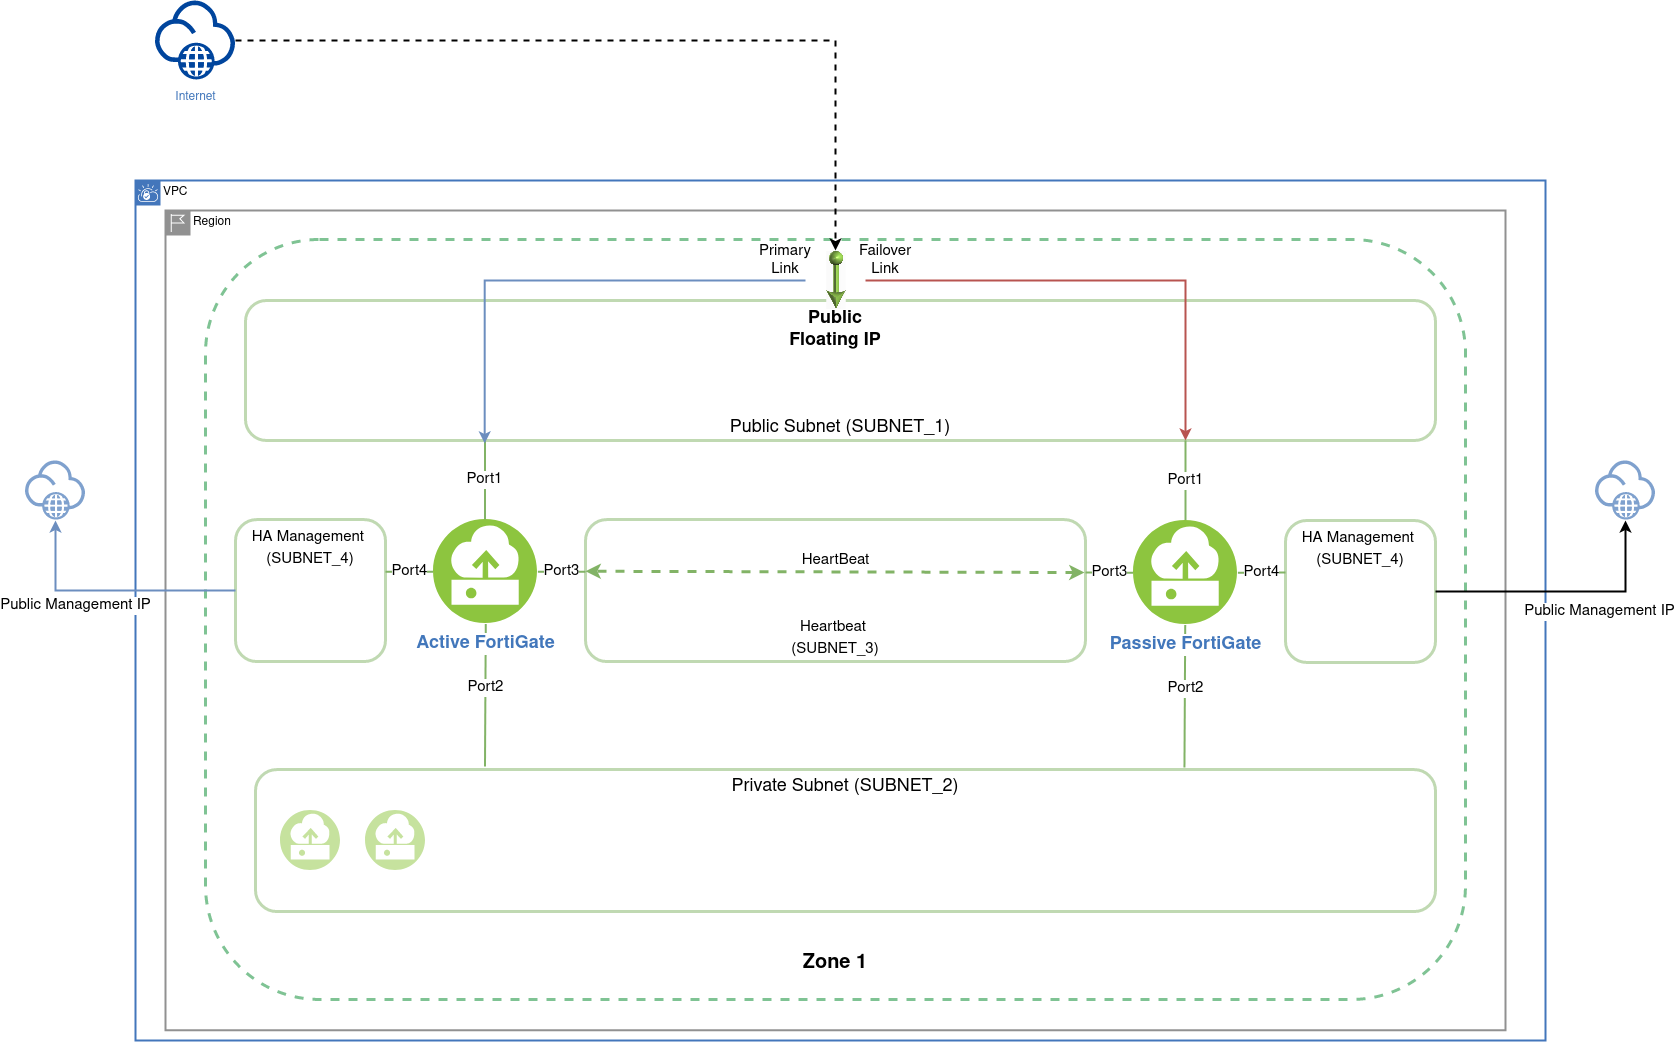

The diagram above was exported from draw.io. Its source (the exported page's mxGraphModel, read from the mxfile embedded in the PNG):
<mxGraphModel dx="3025" dy="-3264" grid="1" gridSize="10" guides="1" tooltips="1" connect="1" arrows="1" fold="1" page="1" pageScale="1" pageWidth="850" pageHeight="1100" math="0" shadow="0">
  <root>
    <mxCell id="0" />
    <mxCell id="1" parent="0" />
    <mxCell id="FerS2mSDKpnVifnrhrc4-1" value="&lt;div&gt;VPC&lt;/div&gt;" style="shape=mxgraph.ibm.box;prType=vpc;fontStyle=0;verticalAlign=top;align=left;spacingLeft=32;spacingTop=4;fillColor=none;whiteSpace=wrap;html=1;strokeColor=#4376BB;strokeWidth=2;dashed=0;container=1;spacing=-4;collapsible=0;rounded=1;" parent="1" vertex="1">
      <mxGeometry x="-450" y="4670" width="1410" height="860" as="geometry" />
    </mxCell>
    <mxCell id="FerS2mSDKpnVifnrhrc4-148" value="Region" style="shape=mxgraph.ibm.box;prType=region;fontStyle=0;verticalAlign=top;align=left;spacingLeft=32;spacingTop=4;fillColor=none;whiteSpace=wrap;html=1;strokeColor=#919191;strokeWidth=2;dashed=0;container=1;spacing=-4;collapsible=0;expand=0;recursiveResize=0;rounded=1;" parent="FerS2mSDKpnVifnrhrc4-1" vertex="1">
      <mxGeometry x="30" y="30" width="1340" height="819.76" as="geometry" />
    </mxCell>
    <mxCell id="FerS2mSDKpnVifnrhrc4-162" value="&lt;div style=&quot;font-size: 20px&quot;&gt;&lt;b&gt;Zone 1&lt;/b&gt;&lt;/div&gt;&lt;div&gt;&lt;b&gt;&lt;br&gt;&lt;/b&gt;&lt;/div&gt;" style="fontStyle=0;verticalAlign=bottom;align=center;spacingTop=-2;fillColor=none;rounded=1;whiteSpace=wrap;html=1;strokeColor=#00882B;strokeWidth=3;dashed=1;container=1;collapsible=0;expand=0;recursiveResize=0;shadow=0;fontSize=18;opacity=50;" parent="FerS2mSDKpnVifnrhrc4-148" vertex="1">
      <mxGeometry x="40" y="28.97" width="1260" height="760" as="geometry" />
    </mxCell>
    <mxCell id="K6c6UgwtzuZ8GLyB6wt7-11" style="edgeStyle=none;rounded=0;orthogonalLoop=1;jettySize=auto;html=1;entryX=0.477;entryY=-0.022;entryDx=0;entryDy=0;entryPerimeter=0;fontSize=15;endArrow=none;endFill=0;strokeColor=#82b366;strokeWidth=2;fillColor=#d5e8d4;" edge="1" parent="FerS2mSDKpnVifnrhrc4-162">
      <mxGeometry x="0.5399999999999636" as="geometry">
        <mxPoint x="280.2676752642483" y="384.42768595752295" as="sourcePoint" />
        <mxPoint x="279.5" y="526.9973200000013" as="targetPoint" />
      </mxGeometry>
    </mxCell>
    <mxCell id="K6c6UgwtzuZ8GLyB6wt7-12" value="&lt;div&gt;Port2&lt;/div&gt;" style="edgeLabel;html=1;align=center;verticalAlign=middle;resizable=0;points=[];fontSize=15;" vertex="1" connectable="0" parent="K6c6UgwtzuZ8GLyB6wt7-11">
      <mxGeometry x="-0.1171" relative="1" as="geometry">
        <mxPoint as="offset" />
      </mxGeometry>
    </mxCell>
    <mxCell id="FerS2mSDKpnVifnrhrc4-166" value="Public Subnet (SUBNET_1)" style="rounded=1;whiteSpace=wrap;html=1;shadow=0;fontSize=18;strokeColor=#82b366;strokeWidth=3;opacity=50;fillColor=none;verticalAlign=bottom;" parent="FerS2mSDKpnVifnrhrc4-162" vertex="1">
      <mxGeometry x="40" y="61.03" width="1190" height="140" as="geometry" />
    </mxCell>
    <mxCell id="FerS2mSDKpnVifnrhrc4-193" value="Port4" style="edgeStyle=none;rounded=0;orthogonalLoop=1;jettySize=auto;html=1;entryX=1;entryY=0.367;entryDx=0;entryDy=0;entryPerimeter=0;fontSize=15;endArrow=none;endFill=0;strokeColor=#82b366;strokeWidth=2;fillColor=#d5e8d4;" parent="FerS2mSDKpnVifnrhrc4-162" source="FerS2mSDKpnVifnrhrc4-52" target="FerS2mSDKpnVifnrhrc4-178" edge="1">
      <mxGeometry relative="1" as="geometry" />
    </mxCell>
    <mxCell id="FerS2mSDKpnVifnrhrc4-197" value="Port3" style="edgeStyle=none;rounded=0;orthogonalLoop=1;jettySize=auto;html=1;entryX=0;entryY=0.367;entryDx=0;entryDy=0;entryPerimeter=0;fontSize=15;endArrow=none;endFill=0;strokeColor=#82b366;strokeWidth=2;fillColor=#d5e8d4;" parent="FerS2mSDKpnVifnrhrc4-162" source="FerS2mSDKpnVifnrhrc4-52" target="FerS2mSDKpnVifnrhrc4-179" edge="1">
      <mxGeometry relative="1" as="geometry" />
    </mxCell>
    <mxCell id="FerS2mSDKpnVifnrhrc4-52" value="&lt;b&gt;&lt;font style=&quot;font-size: 18px&quot;&gt;Active FortiGate&lt;/font&gt;&lt;/b&gt;" style="aspect=fixed;perimeter=ellipsePerimeter;html=1;align=center;shadow=0;dashed=0;fontColor=#4277BB;labelBackgroundColor=#ffffff;fontSize=12;spacingTop=3;image;image=img/lib/ibm/vpc/Instance.svg;rounded=1;imageBackground=#ffffff;sketch=0;" parent="FerS2mSDKpnVifnrhrc4-162" vertex="1">
      <mxGeometry x="227.841726618705" y="280.1188095238098" width="104.30956834532373" height="104.30956834532373" as="geometry" />
    </mxCell>
    <mxCell id="FerS2mSDKpnVifnrhrc4-178" value="&lt;div&gt;&lt;font style=&quot;font-size: 15px&quot;&gt;HA Management&amp;nbsp; &lt;br&gt;&lt;/font&gt;&lt;/div&gt;&lt;div&gt;&lt;font style=&quot;font-size: 15px&quot;&gt;(SUBNET_4)&lt;/font&gt;&lt;/div&gt;" style="rounded=1;whiteSpace=wrap;html=1;shadow=0;fontSize=18;strokeColor=#82b366;strokeWidth=3;opacity=50;fillColor=none;verticalAlign=top;" parent="FerS2mSDKpnVifnrhrc4-162" vertex="1">
      <mxGeometry x="30" y="280.12" width="150" height="141.94" as="geometry" />
    </mxCell>
    <mxCell id="FerS2mSDKpnVifnrhrc4-179" value="&lt;div&gt;&lt;font style=&quot;font-size: 15px&quot;&gt;Heartbeat&amp;nbsp; &lt;/font&gt;&lt;/div&gt;&lt;font style=&quot;font-size: 15px&quot;&gt;(SUBNET_3)&lt;/font&gt;" style="rounded=1;whiteSpace=wrap;html=1;shadow=0;fontSize=18;strokeColor=#82b366;strokeWidth=3;opacity=50;fillColor=none;verticalAlign=bottom;" parent="FerS2mSDKpnVifnrhrc4-162" vertex="1">
      <mxGeometry x="380" y="280.12" width="500" height="141.94" as="geometry" />
    </mxCell>
    <mxCell id="FerS2mSDKpnVifnrhrc4-180" value="Private Subnet (SUBNET_2)" style="rounded=1;whiteSpace=wrap;html=1;shadow=0;fontSize=18;strokeColor=#82b366;strokeWidth=3;opacity=50;fillColor=none;verticalAlign=top;" parent="FerS2mSDKpnVifnrhrc4-162" vertex="1">
      <mxGeometry x="50" y="530.12" width="1180" height="141.94" as="geometry" />
    </mxCell>
    <mxCell id="FerS2mSDKpnVifnrhrc4-210" value="" style="aspect=fixed;perimeter=ellipsePerimeter;html=1;align=center;shadow=0;dashed=0;fontColor=#4277BB;labelBackgroundColor=#ffffff;fontSize=12;spacingTop=3;image;image=img/lib/ibm/vpc/Instance.svg;rounded=1;sketch=0;strokeColor=#000000;strokeWidth=3;fillColor=none;gradientColor=none;opacity=50;" parent="FerS2mSDKpnVifnrhrc4-162" vertex="1">
      <mxGeometry x="75" y="571.0900000000001" width="60" height="60" as="geometry" />
    </mxCell>
    <mxCell id="FerS2mSDKpnVifnrhrc4-211" value="" style="aspect=fixed;perimeter=ellipsePerimeter;html=1;align=center;shadow=0;dashed=0;fontColor=#4277BB;labelBackgroundColor=#ffffff;fontSize=12;spacingTop=3;image;image=img/lib/ibm/vpc/Instance.svg;rounded=1;sketch=0;strokeColor=#000000;strokeWidth=3;fillColor=none;gradientColor=none;opacity=50;" parent="FerS2mSDKpnVifnrhrc4-162" vertex="1">
      <mxGeometry x="160" y="571.0299999999997" width="60" height="60" as="geometry" />
    </mxCell>
    <mxCell id="K6c6UgwtzuZ8GLyB6wt7-8" value="&lt;div style=&quot;font-size: 15px&quot;&gt;&lt;font style=&quot;font-size: 15px&quot;&gt;Port1&lt;/font&gt;&lt;/div&gt;" style="edgeStyle=none;rounded=0;orthogonalLoop=1;jettySize=auto;html=1;fontSize=18;endArrow=none;endFill=0;strokeColor=#82b366;strokeWidth=2;fillColor=#d5e8d4;" edge="1" parent="FerS2mSDKpnVifnrhrc4-162">
      <mxGeometry x="-0.5" as="geometry">
        <mxPoint x="279.4965107913672" y="280.11880952380943" as="sourcePoint" />
        <mxPoint x="279.4987816140615" y="200.0000000000009" as="targetPoint" />
      </mxGeometry>
    </mxCell>
    <mxCell id="K6c6UgwtzuZ8GLyB6wt7-10" value="HeartBeat" style="edgeStyle=none;rounded=0;orthogonalLoop=1;jettySize=auto;html=1;entryX=0;entryY=0.364;entryDx=0;entryDy=0;entryPerimeter=0;fontSize=15;endArrow=classic;endFill=1;strokeColor=#82b366;strokeWidth=3;fillColor=#d5e8d4;dashed=1;startArrow=classic;startFill=1;exitX=0.998;exitY=0.373;exitDx=0;exitDy=0;exitPerimeter=0;" edge="1" parent="FerS2mSDKpnVifnrhrc4-162" source="FerS2mSDKpnVifnrhrc4-179" target="FerS2mSDKpnVifnrhrc4-179">
      <mxGeometry as="geometry">
        <mxPoint x="860" y="332.02999999999975" as="sourcePoint" />
        <mxPoint x="653.9200000000001" y="331.77197999999953" as="targetPoint" />
        <mxPoint y="-11" as="offset" />
      </mxGeometry>
    </mxCell>
    <mxCell id="FerS2mSDKpnVifnrhrc4-219" style="edgeStyle=orthogonalEdgeStyle;rounded=0;orthogonalLoop=1;jettySize=auto;html=1;fontSize=15;endArrow=classic;endFill=1;strokeColor=#6c8ebf;strokeWidth=2;fillColor=#dae8fc;entryX=0.201;entryY=1.021;entryDx=0;entryDy=0;entryPerimeter=0;" parent="FerS2mSDKpnVifnrhrc4-148" source="FerS2mSDKpnVifnrhrc4-153" target="FerS2mSDKpnVifnrhrc4-166" edge="1">
      <mxGeometry relative="1" as="geometry">
        <Array as="points">
          <mxPoint x="319" y="70" />
        </Array>
      </mxGeometry>
    </mxCell>
    <mxCell id="FerS2mSDKpnVifnrhrc4-220" value="" style="edgeStyle=orthogonalEdgeStyle;rounded=0;orthogonalLoop=1;jettySize=auto;html=1;fontSize=15;endArrow=classic;endFill=1;strokeColor=#b85450;strokeWidth=2;fillColor=#f8cecc;verticalAlign=top;" parent="FerS2mSDKpnVifnrhrc4-148" source="FerS2mSDKpnVifnrhrc4-153" edge="1">
      <mxGeometry relative="1" as="geometry">
        <mxPoint x="1020" y="230" as="targetPoint" />
      </mxGeometry>
    </mxCell>
    <mxCell id="FerS2mSDKpnVifnrhrc4-153" value="" style="aspect=fixed;perimeter=ellipsePerimeter;html=1;align=center;shadow=0;dashed=0;fontColor=#4277BB;labelBackgroundColor=#ffffff;fontSize=12;spacingTop=3;image;image=img/lib/ibm/vpc/FloatingIP.svg;rotation=90;rounded=1;" parent="FerS2mSDKpnVifnrhrc4-148" vertex="1">
      <mxGeometry x="640" y="40" width="60" height="60" as="geometry" />
    </mxCell>
    <mxCell id="FerS2mSDKpnVifnrhrc4-158" value="&lt;div style=&quot;font-size: 18px;&quot;&gt;Public Floating IP&lt;/div&gt;&lt;div style=&quot;font-size: 18px;&quot;&gt;&lt;br style=&quot;font-size: 18px;&quot;&gt;&lt;/div&gt;" style="text;html=1;strokeColor=none;fillColor=none;align=center;verticalAlign=middle;whiteSpace=wrap;fontStyle=1;fontSize=18;rounded=1;" parent="FerS2mSDKpnVifnrhrc4-148" vertex="1">
      <mxGeometry x="615" y="120" width="110" height="20" as="geometry" />
    </mxCell>
    <mxCell id="FerS2mSDKpnVifnrhrc4-223" value="&lt;div&gt;Primary Link&lt;/div&gt;" style="text;html=1;strokeColor=none;fillColor=none;align=center;verticalAlign=middle;whiteSpace=wrap;rounded=0;shadow=0;sketch=0;fontSize=15;opacity=50;" parent="FerS2mSDKpnVifnrhrc4-148" vertex="1">
      <mxGeometry x="600" y="40" width="40" height="20" as="geometry" />
    </mxCell>
    <mxCell id="FerS2mSDKpnVifnrhrc4-224" value="&lt;div&gt;Failover Link&lt;/div&gt;" style="text;html=1;strokeColor=none;fillColor=none;align=center;verticalAlign=middle;whiteSpace=wrap;rounded=0;shadow=0;sketch=0;fontSize=15;opacity=50;" parent="FerS2mSDKpnVifnrhrc4-148" vertex="1">
      <mxGeometry x="700" y="40" width="40" height="20" as="geometry" />
    </mxCell>
    <mxCell id="FerS2mSDKpnVifnrhrc4-201" value="&lt;div style=&quot;font-size: 15px&quot;&gt;&lt;font style=&quot;font-size: 15px&quot;&gt;Port1&lt;/font&gt;&lt;/div&gt;" style="edgeStyle=none;rounded=0;orthogonalLoop=1;jettySize=auto;html=1;fontSize=18;endArrow=none;endFill=0;strokeColor=#82b366;strokeWidth=2;fillColor=#d5e8d4;" parent="FerS2mSDKpnVifnrhrc4-148" source="FerS2mSDKpnVifnrhrc4-206" edge="1">
      <mxGeometry x="320" y="4729.88" as="geometry">
        <mxPoint x="1019.9987816140615" y="229.88000000000102" as="targetPoint" />
      </mxGeometry>
    </mxCell>
    <mxCell id="FerS2mSDKpnVifnrhrc4-202" style="edgeStyle=none;rounded=0;orthogonalLoop=1;jettySize=auto;html=1;entryX=0.477;entryY=-0.022;entryDx=0;entryDy=0;entryPerimeter=0;fontSize=15;endArrow=none;endFill=0;strokeColor=#82b366;strokeWidth=2;fillColor=#d5e8d4;" parent="FerS2mSDKpnVifnrhrc4-148" source="FerS2mSDKpnVifnrhrc4-206" edge="1">
      <mxGeometry x="320" y="4729.88" as="geometry">
        <mxPoint x="1018.96" y="556.8773200000014" as="targetPoint" />
      </mxGeometry>
    </mxCell>
    <mxCell id="FerS2mSDKpnVifnrhrc4-203" value="&lt;div&gt;Port2&lt;/div&gt;" style="edgeLabel;html=1;align=center;verticalAlign=middle;resizable=0;points=[];fontSize=15;" parent="FerS2mSDKpnVifnrhrc4-202" vertex="1" connectable="0">
      <mxGeometry x="-0.1171" relative="1" as="geometry">
        <mxPoint as="offset" />
      </mxGeometry>
    </mxCell>
    <mxCell id="FerS2mSDKpnVifnrhrc4-204" value="&lt;div&gt;Port3&lt;/div&gt;" style="edgeStyle=none;rounded=0;orthogonalLoop=1;jettySize=auto;html=1;entryX=1;entryY=0.367;entryDx=0;entryDy=0;entryPerimeter=0;fontSize=15;endArrow=none;endFill=0;strokeColor=#82b366;strokeWidth=2;fillColor=#d5e8d4;" parent="FerS2mSDKpnVifnrhrc4-148" source="FerS2mSDKpnVifnrhrc4-206" edge="1">
      <mxGeometry x="320" y="4729.88" as="geometry">
        <mxPoint x="920" y="362.09198000000015" as="targetPoint" />
      </mxGeometry>
    </mxCell>
    <mxCell id="FerS2mSDKpnVifnrhrc4-205" value="&lt;div&gt;Port4&lt;/div&gt;" style="edgeStyle=none;rounded=0;orthogonalLoop=1;jettySize=auto;html=1;entryX=0;entryY=0.367;entryDx=0;entryDy=0;entryPerimeter=0;fontSize=15;endArrow=none;endFill=0;strokeColor=#82b366;strokeWidth=2;fillColor=#d5e8d4;" parent="FerS2mSDKpnVifnrhrc4-148" source="FerS2mSDKpnVifnrhrc4-206" target="FerS2mSDKpnVifnrhrc4-208" edge="1">
      <mxGeometry x="320" y="4729.88" as="geometry" />
    </mxCell>
    <mxCell id="FerS2mSDKpnVifnrhrc4-206" value="&lt;b&gt;&lt;font style=&quot;font-size: 18px&quot;&gt;Passive FortiGate&lt;/font&gt;&lt;/b&gt;" style="aspect=fixed;perimeter=ellipsePerimeter;html=1;align=center;shadow=0;dashed=0;fontColor=#4277BB;labelBackgroundColor=#ffffff;fontSize=12;spacingTop=3;image;image=img/lib/ibm/vpc/Instance.svg;rounded=1;imageBackground=#ffffff;sketch=0;" parent="FerS2mSDKpnVifnrhrc4-148" vertex="1">
      <mxGeometry x="967.841726618705" y="309.9988095238099" width="104.30956834532373" height="104.30956834532373" as="geometry" />
    </mxCell>
    <mxCell id="FerS2mSDKpnVifnrhrc4-208" value="&lt;div&gt;&lt;font style=&quot;font-size: 15px&quot;&gt;HA Management&amp;nbsp; &lt;br&gt;&lt;/font&gt;&lt;/div&gt;&lt;div&gt;&lt;font style=&quot;font-size: 15px&quot;&gt;(SUBNET_4)&lt;/font&gt;&lt;/div&gt;" style="rounded=1;whiteSpace=wrap;html=1;shadow=0;fontSize=18;strokeColor=#82b366;strokeWidth=3;opacity=50;fillColor=none;verticalAlign=top;" parent="FerS2mSDKpnVifnrhrc4-148" vertex="1">
      <mxGeometry x="1120" y="310" width="150" height="141.94" as="geometry" />
    </mxCell>
    <mxCell id="FerS2mSDKpnVifnrhrc4-222" style="edgeStyle=orthogonalEdgeStyle;rounded=0;orthogonalLoop=1;jettySize=auto;html=1;dashed=1;fontSize=15;endArrow=classic;endFill=1;strokeColor=#000000;strokeWidth=2;" parent="1" source="FerS2mSDKpnVifnrhrc4-146" target="FerS2mSDKpnVifnrhrc4-153" edge="1">
      <mxGeometry relative="1" as="geometry" />
    </mxCell>
    <mxCell id="FerS2mSDKpnVifnrhrc4-146" value="Internet" style="aspect=fixed;perimeter=ellipsePerimeter;html=1;align=center;shadow=0;dashed=0;fontColor=#4277BB;labelBackgroundColor=#ffffff;fontSize=12;spacingTop=3;image;image=img/lib/ibm/vpc/Internet.svg;rounded=1;" parent="1" vertex="1">
      <mxGeometry x="-430" y="4490" width="80" height="80" as="geometry" />
    </mxCell>
    <mxCell id="FerS2mSDKpnVifnrhrc4-226" value="" style="aspect=fixed;perimeter=ellipsePerimeter;html=1;align=center;shadow=0;dashed=0;fontColor=#4277BB;labelBackgroundColor=#ffffff;fontSize=12;spacingTop=3;image;image=img/lib/ibm/vpc/Internet.svg;rounded=1;sketch=0;strokeColor=#000000;strokeWidth=3;fillColor=none;gradientColor=none;opacity=50;" parent="1" vertex="1">
      <mxGeometry x="1010" y="4950" width="60" height="60" as="geometry" />
    </mxCell>
    <mxCell id="FerS2mSDKpnVifnrhrc4-227" value="" style="aspect=fixed;perimeter=ellipsePerimeter;html=1;align=center;shadow=0;dashed=0;fontColor=#4277BB;labelBackgroundColor=#ffffff;fontSize=12;spacingTop=3;image;image=img/lib/ibm/vpc/Internet.svg;rounded=1;sketch=0;strokeColor=#000000;strokeWidth=3;fillColor=none;gradientColor=none;opacity=50;" parent="1" vertex="1">
      <mxGeometry x="-560" y="4950" width="60" height="60" as="geometry" />
    </mxCell>
    <mxCell id="FerS2mSDKpnVifnrhrc4-228" value="&lt;div&gt;&lt;font style=&quot;font-size: 15px&quot;&gt;Public Management IP&lt;/font&gt;&lt;/div&gt;" style="edgeStyle=orthogonalEdgeStyle;rounded=0;orthogonalLoop=1;jettySize=auto;html=1;entryX=0.5;entryY=1;entryDx=0;entryDy=0;fontSize=15;endArrow=classic;endFill=1;strokeColor=#6c8ebf;strokeWidth=2;fillColor=#dae8fc;verticalAlign=top;" parent="1" source="FerS2mSDKpnVifnrhrc4-178" target="FerS2mSDKpnVifnrhrc4-227" edge="1">
      <mxGeometry x="0.2803" relative="1" as="geometry">
        <mxPoint as="offset" />
      </mxGeometry>
    </mxCell>
    <mxCell id="FerS2mSDKpnVifnrhrc4-229" style="edgeStyle=orthogonalEdgeStyle;rounded=0;orthogonalLoop=1;jettySize=auto;html=1;entryX=0.5;entryY=1;entryDx=0;entryDy=0;fontSize=15;endArrow=classic;endFill=1;strokeColor=#000000;strokeWidth=2;" parent="1" source="FerS2mSDKpnVifnrhrc4-208" target="FerS2mSDKpnVifnrhrc4-226" edge="1">
      <mxGeometry relative="1" as="geometry" />
    </mxCell>
    <mxCell id="FerS2mSDKpnVifnrhrc4-230" value="&lt;div&gt;Public Management IP&lt;/div&gt;" style="edgeLabel;html=1;align=center;verticalAlign=top;resizable=0;points=[];fontSize=15;" parent="FerS2mSDKpnVifnrhrc4-229" vertex="1" connectable="0">
      <mxGeometry x="0.2454" y="-5" relative="1" as="geometry">
        <mxPoint as="offset" />
      </mxGeometry>
    </mxCell>
  </root>
</mxGraphModel>